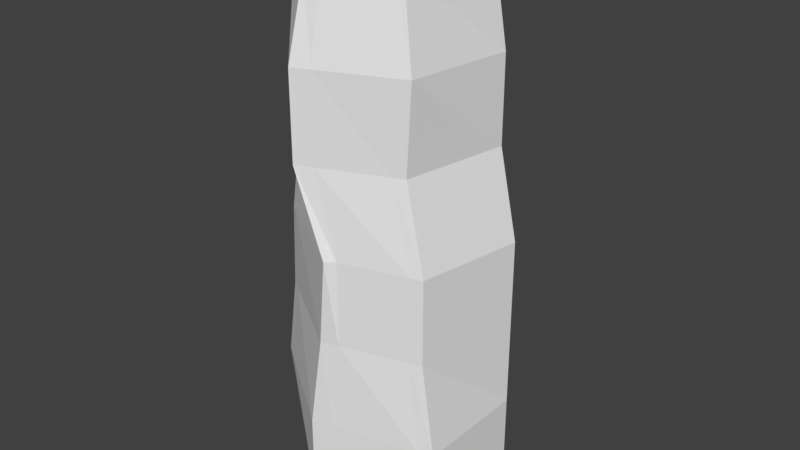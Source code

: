 # Source: hex_island_1.blend  (saved by Blender 2.78.0; exported with 4.5.12 LTS)
import bpy
from mathutils import Matrix  # noqa: F401  (used for matrix-valued properties, if any)

bpy.ops.wm.read_factory_settings(use_empty=True)
scene = bpy.context.scene
scene.name = 'Scene'

# ---- collections
col_collection_1 = bpy.data.collections.new('Collection 1'); scene.collection.children.link(col_collection_1)

# ---- world
world_world = bpy.data.worlds.new('World'); scene.world = world_world
world_world.color = (0.05088, 0.05088, 0.05088)
world_world.use_sun_shadow = False
world_world.sun_shadow_jitter_overblur = 0.0
world_world.cycles.sampling_method = 'MANUAL'

# ---- meshes
me_cube_002 = bpy.data.meshes.new('Cube.002')
me_cube_002.from_pydata([(-2.344, -2.086, 14.96), (-2.344, -2.086, 11.86), (-2.649, -2.145, 8.813), (-2.771, -2.145, 5.755), (-3.262, -2.169, 2.676), (-2.442, -1.497, 18.11), (-2.686, -2.169, -0.5084), (2.032, -1.521, 18.08), (2.568, -2.19, 11.9), (3.362, -2.163, 8.815), (2.754, -2.19, 15.03), (3.808, -2.181, 2.457), (3.362, -2.163, 5.712), (3.808, -2.181, -0.6452), (0.5023, -3.555, 15.01), (0.4633, -3.555, 11.9), (1.236, -3.369, 8.905), (1.236, -3.369, 5.802), (1.06, -3.553, 2.566), (0.1937, -2.668, 18.1), (1.06, -3.553, -0.5369), (0.3355, 3.914, -0.5084), (-0.09134, 2.854, 18.11), (3.725, 1.957, -0.5084), (2.366, 1.435, 18.11), (4.278, -1.946, -0.6637), (2.182, -1.427, 18.08), (0.3355, -3.914, -0.5084), (-0.09883, -2.85, 18.11), (-3.054, -1.957, -0.5084), (-2.563, -1.427, 18.11), (-3.054, 1.957, -0.5084), (-2.563, 1.427, 18.11), (0.3355, 3.914, 2.594), (0.3355, 3.914, 5.697), (0.3355, 3.914, 8.799), (-0.09134, 3.914, 11.9), (-0.09134, 3.914, 15.0), (2.927, 1.957, 15.0), (2.927, 1.957, 11.9), (3.725, 1.957, 8.799), (3.725, 1.957, 5.697), (3.725, 1.957, 2.594), (3.14, -1.957, 15.03), (2.927, -1.957, 11.9), (3.725, -1.957, 8.799), (3.725, -1.957, 5.697), (4.278, -1.946, 2.439), (-0.09134, -3.914, 15.0), (-0.09134, -3.914, 11.9), (0.9872, -3.686, 8.9), (0.6762, -3.686, 5.826), (0.3355, -3.914, 2.594), (-2.619, -1.863, 14.95), (-2.619, -1.863, 11.85), (-3.054, -1.957, 8.799), (-3.191, -1.957, 5.747), (-3.7, -1.957, 2.686), (-3.11, 1.957, 15.0), (-3.11, 1.957, 11.9), (-3.054, 1.957, 8.799), (-3.054, 1.957, 5.697), (-3.054, 1.957, 2.594), (-2.807, -1.761, 17.94), (-2.416, -1.882, 17.88), (-0.08011, -3.231, 17.88), (0.4214, -2.987, 17.99), (2.259, -1.841, 17.97), (2.693, 1.582, 18.06), (-0.09134, 3.289, 18.11), (2.481, -1.707, 18.03), (-2.807, 1.529, 17.94)], [], [(52, 51, 3, 4), (27, 52, 4, 6), (46, 45, 9, 12), (11, 12, 17, 18), (45, 44, 8, 9), (13, 11, 18, 20), (25, 47, 11, 13), (49, 48, 0, 1), (50, 49, 1, 2), (10, 67, 66, 14), (9, 8, 15, 16), (47, 46, 12, 11), (48, 65, 64, 0), (51, 50, 2, 3), (8, 10, 14, 15), (43, 70, 67, 10), (44, 43, 10, 8), (12, 9, 16, 17), (37, 69, 68, 38), (38, 68, 70, 43), (14, 66, 65, 48), (0, 64, 63, 53), (24, 22, 32, 30, 5, 28, 19, 7, 26), (53, 63, 71, 58), (58, 71, 69, 37), (21, 23, 25, 13, 20, 27, 6, 29, 31), (31, 62, 33, 21), (62, 61, 34, 33), (61, 60, 35, 34), (60, 59, 36, 35), (59, 58, 37, 36), (29, 57, 62, 31), (57, 56, 61, 62), (56, 55, 60, 61), (55, 54, 59, 60), (54, 53, 58, 59), (6, 4, 57, 29), (4, 3, 56, 57), (3, 2, 55, 56), (2, 1, 54, 55), (1, 0, 53, 54), (20, 18, 52, 27), (18, 17, 51, 52), (17, 16, 50, 51), (16, 15, 49, 50), (15, 14, 48, 49), (23, 42, 47, 25), (42, 41, 46, 47), (41, 40, 45, 46), (40, 39, 44, 45), (39, 38, 43, 44), (21, 33, 42, 23), (33, 34, 41, 42), (34, 35, 40, 41), (35, 36, 39, 40), (36, 37, 38, 39), (5, 30, 63, 64), (19, 28, 65, 66), (7, 19, 66, 67), (22, 24, 68, 69), (24, 26, 70, 68), (26, 7, 67, 70), (28, 5, 64, 65), (30, 32, 71, 63), (32, 22, 69, 71)])
me_cube_002.use_remesh_preserve_volume = False
me_cube_002.use_remesh_preserve_attributes = False
me_cube_002.use_mirror_vertex_groups = False
me_cube_002.update()

# ---- objects
ob_cube_001 = bpy.data.objects.new('Cube.001', me_cube_002)

# ---- transforms, parenting, visibility, modifiers, constraints
ob_cube_001.location = (0.0, 0.0, 0.0)
ob_cube_001.rotation_euler = (0.0, -0.0, -0.1782)
ob_cube_001.lineart.crease_threshold = 0.0

# ---- collection membership
col_collection_1.objects.link(ob_cube_001)

# ---- scene / render settings (as saved in the file)
scene.frame_start = 1; scene.frame_end = 250; scene.frame_set(1)
scene.render.engine = 'BLENDER_EEVEE_NEXT'
scene.render.resolution_percentage = 50
scene.render.dither_intensity = 0.0
scene.cycles.use_denoising = False
scene.cycles.samples = 128
scene.cycles.sampling_pattern = 'TABULATED_SOBOL'
scene.cycles.light_sampling_threshold = 0.0
scene.cycles.use_adaptive_sampling = False
scene.cycles.use_light_tree = False
scene.cycles.blur_glossy = 0.0
scene.cycles.sample_clamp_indirect = 0.0
scene.view_settings.view_transform = 'Standard'
bpy.context.view_layer.update()

# ---- added for rendering (the .blend has no active camera and no usable light): camera, sun
cam_auto = bpy.data.cameras.new('AutoCamera')
cam_auto.lens = 50.0
cam_auto.sensor_width = 36.0
cam_auto.clip_end = 1000.0
ob_auto_camera = bpy.data.objects.new('AutoCamera', cam_auto)
scene.collection.objects.link(ob_auto_camera)
ob_auto_camera.location = (21.4006, -25.3905, 25.6146)
ob_auto_camera.rotation_euler = (1.09748, -7.21219e-08, 0.694738)
scene.camera = ob_auto_camera
light_auto_sun = bpy.data.lights.new('AutoSun', 'SUN')
light_auto_sun.energy = 3.0
light_auto_sun.angle = 0.0523599
ob_auto_sun = bpy.data.objects.new('AutoSun', light_auto_sun)
scene.collection.objects.link(ob_auto_sun)
ob_auto_sun.rotation_euler = (0.872665, 0.174533, 0.523599)
bpy.context.view_layer.update()
